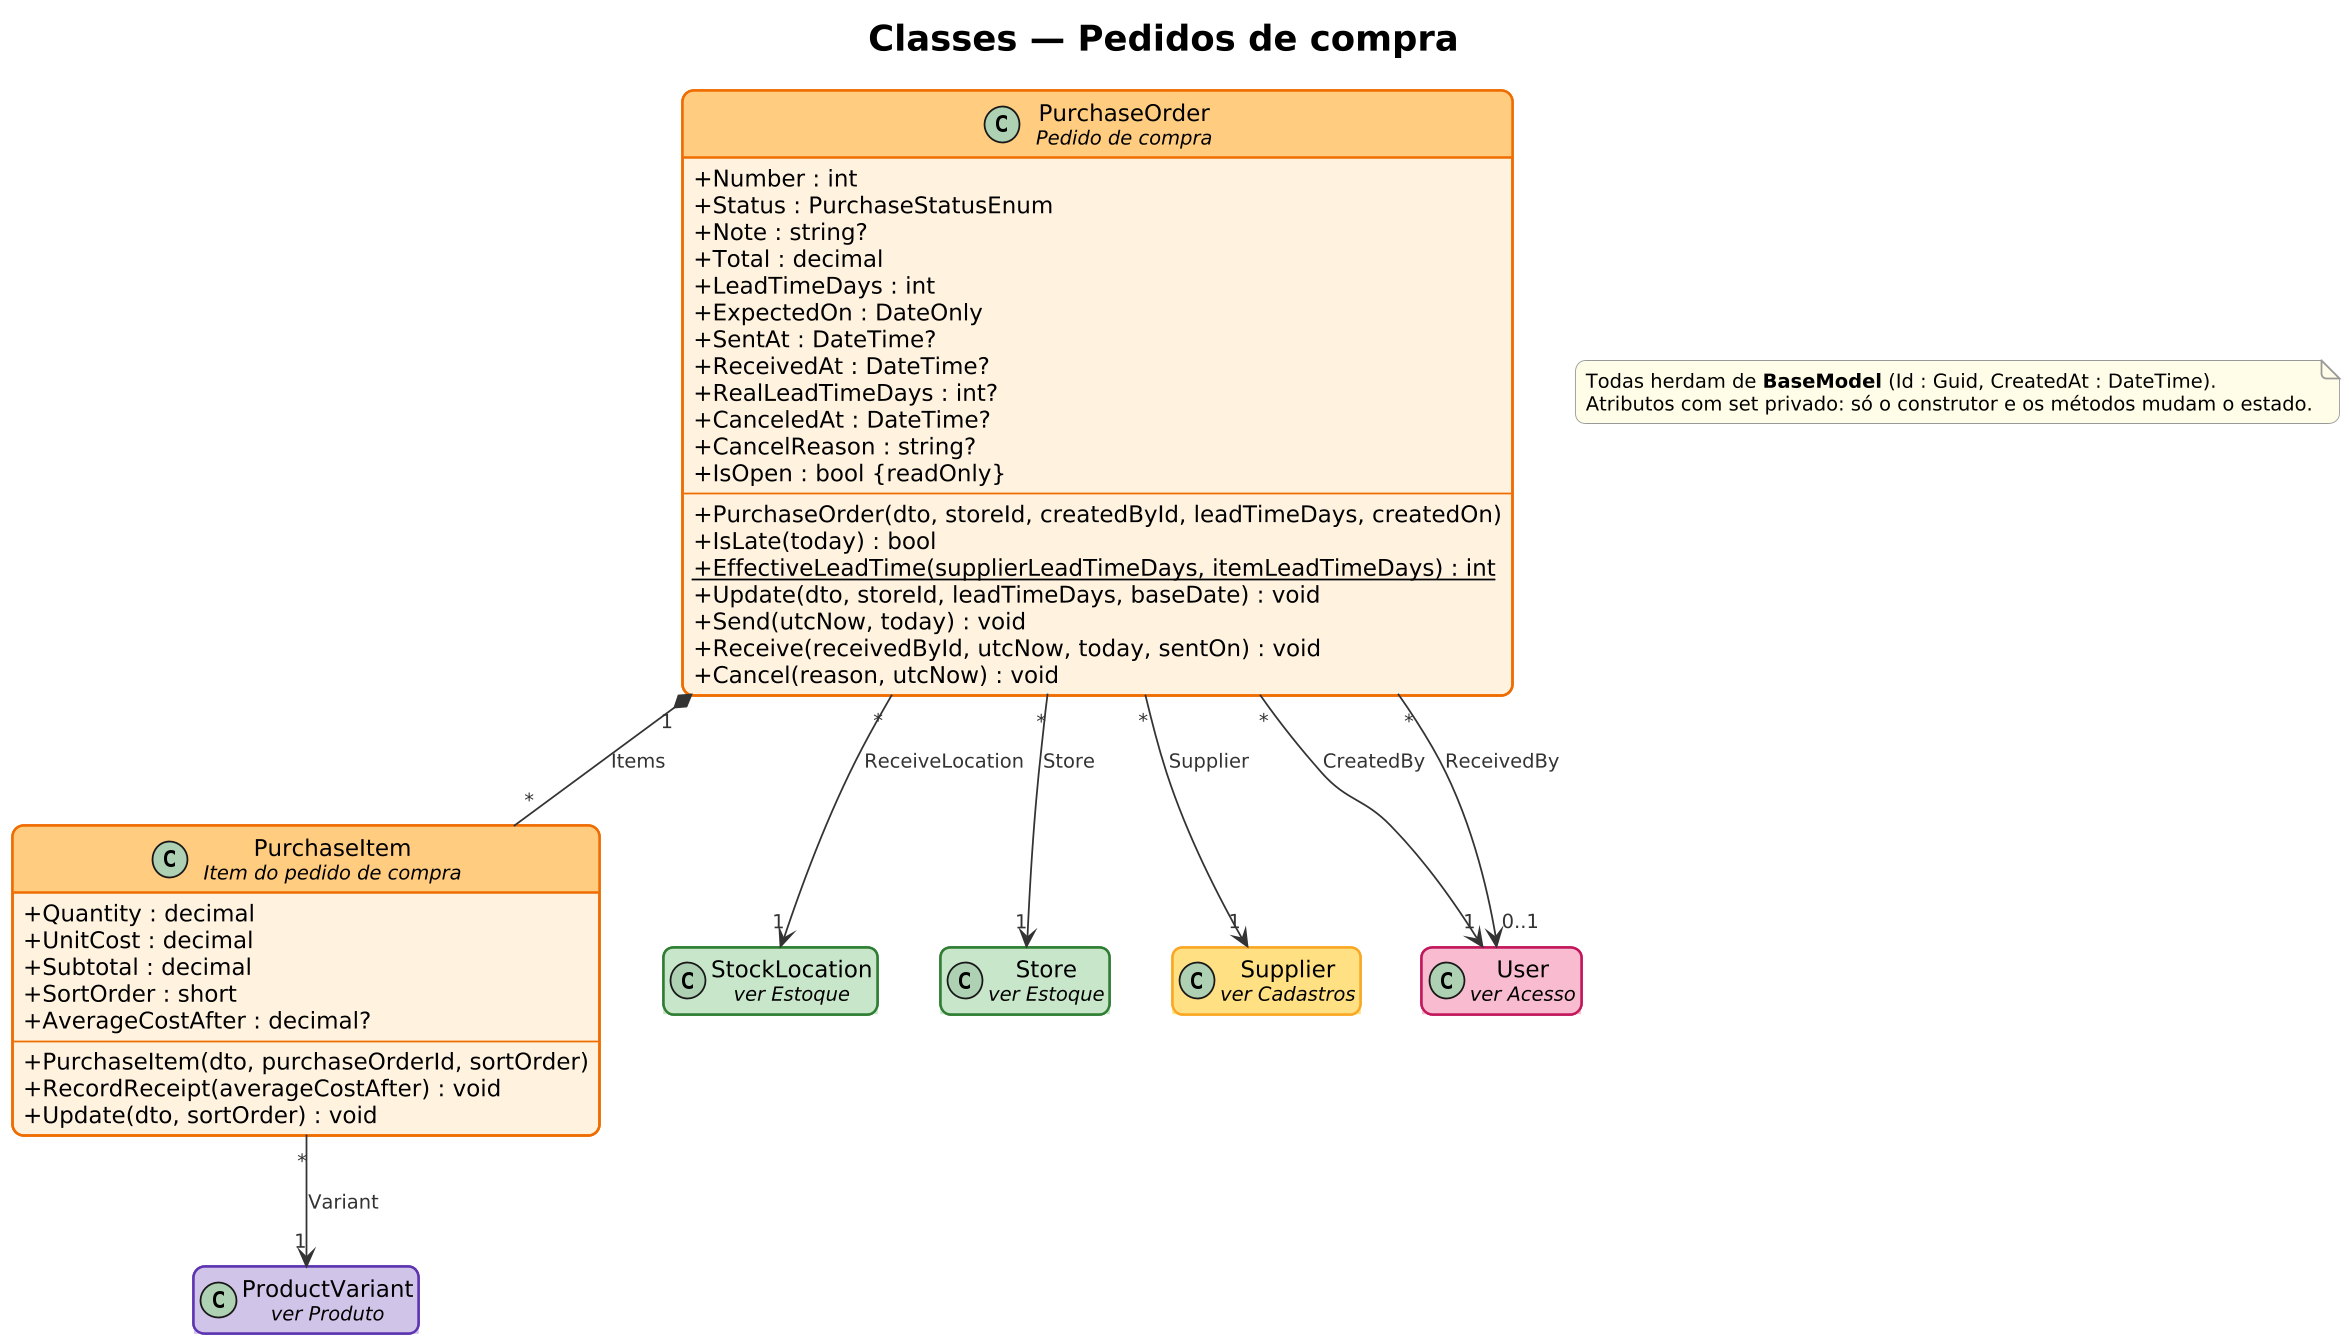

The diagram above was rendered by PlantUML. Its source (embedded in the PNG):
@startuml classes-8-compras
!include ../estilo.iuml
skinparam dpi 170
skinparam classAttributeIconSize 0
skinparam class {
  BorderThickness 1.4
  FontSize 14
  AttributeFontSize 13
}
hide empty members
skinparam class<<acesso>> {
  BackgroundColor #FCE4EC
  HeaderBackgroundColor #F8BBD0
  BorderColor #C2185B
}
hide <<acesso>> stereotype
skinparam class<<cadastro>> {
  BackgroundColor #FFF8E1
  HeaderBackgroundColor #FFE082
  BorderColor #F9A825
}
hide <<cadastro>> stereotype
skinparam class<<produto>> {
  BackgroundColor #EDE7F6
  HeaderBackgroundColor #D1C4E9
  BorderColor #5E35B1
}
hide <<produto>> stereotype
skinparam class<<estoque>> {
  BackgroundColor #E8F5E9
  HeaderBackgroundColor #C8E6C9
  BorderColor #2E7D32
}
hide <<estoque>> stereotype
skinparam class<<venda>> {
  BackgroundColor #E3F2FD
  HeaderBackgroundColor #BBDEFB
  BorderColor #1565C0
}
hide <<venda>> stereotype
skinparam class<<compra>> {
  BackgroundColor #FFF3E0
  HeaderBackgroundColor #FFCC80
  BorderColor #EF6C00
}
hide <<compra>> stereotype
skinparam class<<previsao>> {
  BackgroundColor #E0F7FA
  HeaderBackgroundColor #B2EBF2
  BorderColor #00838F
}
hide <<previsao>> stereotype
title <size:20>Classes — Pedidos de compra</size>

class "PurchaseOrder\n<size:11><i>Pedido de compra</i></size>" as PurchaseOrder <<compra>> {
  + Number : int
  + Status : PurchaseStatusEnum
  + Note : string?
  + Total : decimal
  + LeadTimeDays : int
  + ExpectedOn : DateOnly
  + SentAt : DateTime?
  + ReceivedAt : DateTime?
  + RealLeadTimeDays : int?
  + CanceledAt : DateTime?
  + CancelReason : string?
  + IsOpen : bool {readOnly}
  --
  + PurchaseOrder(dto, storeId, createdById, leadTimeDays, createdOn)
  + IsLate(today) : bool
  + {static} EffectiveLeadTime(supplierLeadTimeDays, itemLeadTimeDays) : int
  + Update(dto, storeId, leadTimeDays, baseDate) : void
  + Send(utcNow, today) : void
  + Receive(receivedById, utcNow, today, sentOn) : void
  + Cancel(reason, utcNow) : void
}
class "PurchaseItem\n<size:11><i>Item do pedido de compra</i></size>" as PurchaseItem <<compra>> {
  + Quantity : decimal
  + UnitCost : decimal
  + Subtotal : decimal
  + SortOrder : short
  + AverageCostAfter : decimal?
  --
  + PurchaseItem(dto, purchaseOrderId, sortOrder)
  + RecordReceipt(averageCostAfter) : void
  + Update(dto, sortOrder) : void
}
class "ProductVariant\n<size:11><i>ver Produto</i></size>" as ProductVariant <<produto>>
class "StockLocation\n<size:11><i>ver Estoque</i></size>" as StockLocation <<estoque>>
class "Store\n<size:11><i>ver Estoque</i></size>" as Store <<estoque>>
class "Supplier\n<size:11><i>ver Cadastros</i></size>" as Supplier <<cadastro>>
class "User\n<size:11><i>ver Acesso</i></size>" as User <<acesso>>

PurchaseOrder "*" --> "1" Supplier : Supplier
PurchaseOrder "*" --> "1" Store : Store
PurchaseOrder "*" --> "1" StockLocation : ReceiveLocation
PurchaseOrder "*" --> "1" User : CreatedBy
PurchaseOrder "*" --> "0..1" User : ReceivedBy
PurchaseOrder "1" *-- "*" PurchaseItem : Items
PurchaseItem "*" --> "1" ProductVariant : Variant
note as Base
  Todas herdam de <b>BaseModel</b> (Id : Guid, CreatedAt : DateTime).
  Atributos com set privado: só o construtor e os métodos mudam o estado.
end note
@enduml